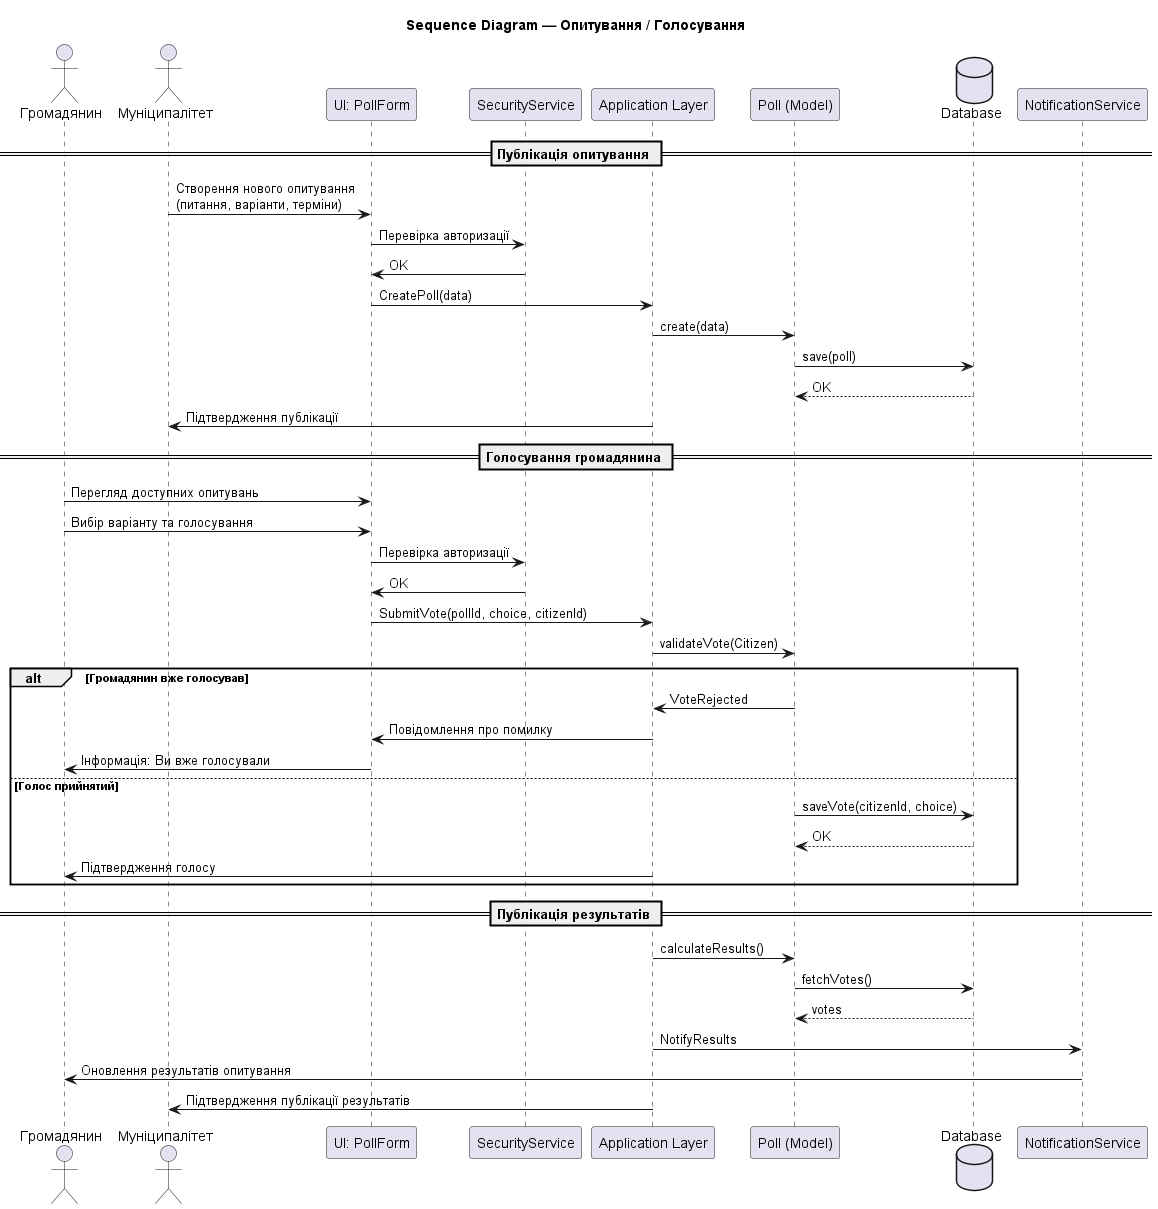

The diagram above was rendered by PlantUML. Its source (embedded in the PNG):
@startuml
title Sequence Diagram — Опитування / Голосування

actor Citizen as "Громадянин"
actor Municipality as "Муніципалітет"

participant PollForm as "UI: PollForm"
participant SecurityService as "SecurityService"
participant App as "Application Layer"
participant Poll as "Poll (Model)"
database DB as "Database"
participant NotificationService as "NotificationService"

== Публікація опитування ==

Municipality -> PollForm: Створення нового опитування\n(питання, варіанти, терміни)
PollForm -> SecurityService: Перевірка авторизації
SecurityService -> PollForm: OK

PollForm -> App: CreatePoll(data)
App -> Poll: create(data)
Poll -> DB: save(poll)
DB --> Poll: OK
App -> Municipality: Підтвердження публікації

== Голосування громадянина ==

Citizen -> PollForm: Перегляд доступних опитувань
Citizen -> PollForm: Вибір варіанту та голосування
PollForm -> SecurityService: Перевірка авторизації
SecurityService -> PollForm: OK

PollForm -> App: SubmitVote(pollId, choice, citizenId)
App -> Poll: validateVote(Citizen)
alt Громадянин вже голосував
    Poll -> App: VoteRejected
    App -> PollForm: Повідомлення про помилку
    PollForm -> Citizen: Інформація: Ви вже голосували
else Голос прийнятий
    Poll -> DB: saveVote(citizenId, choice)
    DB --> Poll: OK
    App -> Citizen: Підтвердження голосу
end

== Публікація результатів ==

App -> Poll: calculateResults()
Poll -> DB: fetchVotes()
DB --> Poll: votes
App -> NotificationService: NotifyResults
NotificationService -> Citizen: Оновлення результатів опитування
App -> Municipality: Підтвердження публікації результатів

@enduml